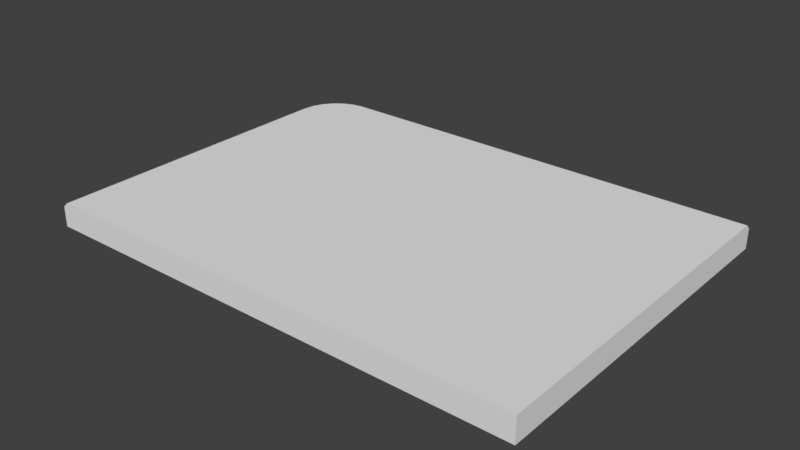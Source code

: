 # Source: newZigZag6.blend  (saved by Blender 2.79.0; exported with 4.5.12 LTS)
import bpy
from mathutils import Matrix  # noqa: F401  (used for matrix-valued properties, if any)

bpy.ops.wm.read_factory_settings(use_empty=True)
scene = bpy.context.scene
scene.name = 'Scene'

# ---- collections
col_collection_1 = bpy.data.collections.new('Collection 1'); scene.collection.children.link(col_collection_1)

# ---- world
world_world = bpy.data.worlds.new('World'); scene.world = world_world
world_world.color = (0.05088, 0.05088, 0.05088)
world_world.use_sun_shadow = False
world_world.sun_shadow_jitter_overblur = 0.0
world_world.cycles.sampling_method = 'MANUAL'

# ---- meshes
me_cube_002 = bpy.data.meshes.new('Cube.002')
me_cube_002.from_pydata([(-10.0, -7.2, -0.5), (10.0, -7.2, -0.5), (10.0, -7.2, 0.5), (10.0, 7.2, -0.5), (-8.0, 7.2, -0.5), (-8.0, -7.2, -0.5), (-8.0, -7.2, 0.5), (10.0, 5.2, -0.5), (10.0, 5.2, 0.5), (-8.0, 5.2, 0.5), (-8.518, 7.132, -0.5), (-9.0, 6.932, -0.5), (-9.414, 6.614, -0.5), (-9.732, 6.2, -0.5), (-9.932, 5.718, -0.5), (-10.0, 5.2, -0.5), (-8.0, 5.2, -0.5), (-9.809, -7.2, 0.5), (-10.0, -7.2, 0.3098), (10.0, 7.2, 0.3098), (10.0, 7.009, 0.5), (-8.0, 7.2, 0.3098), (-8.0, 7.009, 0.5), (-9.809, 5.2, 0.5), (-10.0, 5.2, 0.3098), (-9.747, 5.668, 0.5), (-9.932, 5.718, 0.3098), (-9.567, 6.104, 0.5), (-9.732, 6.2, 0.3098), (-9.279, 6.479, 0.5), (-9.414, 6.614, 0.3098), (-8.904, 6.767, 0.5), (-9.0, 6.932, 0.3098), (-8.468, 6.947, 0.5), (-8.518, 7.132, 0.3098)], [], [(3, 19, 20, 8, 7), (7, 8, 2, 1), (9, 23, 17, 6), (16, 7, 1, 5), (20, 22, 9, 8), (8, 9, 6, 2), (15, 16, 5, 0), (1, 2, 6, 5), (4, 21, 19, 3), (4, 3, 7, 16), (10, 34, 21, 4), (5, 6, 17, 18, 0), (4, 16, 10), (10, 16, 11), (11, 16, 12), (12, 16, 13), (13, 16, 14), (14, 16, 15), (15, 24, 26, 14), (13, 28, 30, 12), (12, 30, 32, 11), (11, 32, 34, 10), (23, 9, 25), (14, 26, 28, 13), (25, 9, 27), (27, 9, 29), (29, 9, 31), (31, 9, 33), (33, 9, 22), (22, 20, 19, 21), (17, 23, 24, 18), (26, 24, 23, 25), (28, 26, 25, 27), (30, 28, 27, 29), (32, 30, 29, 31), (34, 32, 31, 33), (21, 34, 33, 22), (0, 18, 24, 15)])
me_cube_002.polygons.foreach_set('use_smooth', [0, 0, 0, 0, 0, 0, 0, 0, 0, 0, 1, 0, 0, 0, 0, 0, 0, 0, 1, 1, 1, 1, 0, 1, 0, 0, 0, 0, 0, 0, 0, 1, 1, 1, 1, 1, 1, 0])
me_cube_002.use_remesh_preserve_volume = False
me_cube_002.use_remesh_preserve_attributes = False
me_cube_002.use_mirror_vertex_groups = False
me_cube_002.update()

# ---- objects
ob_cube = bpy.data.objects.new('Cube', me_cube_002)

# ---- transforms, parenting, visibility, modifiers, constraints
ob_cube.location = (0.0, 0.0, 0.0)
ob_cube.lineart.crease_threshold = 0.0

# ---- collection membership
col_collection_1.objects.link(ob_cube)

# ---- scene / render settings (as saved in the file)
scene.frame_start = 1; scene.frame_end = 250; scene.frame_set(1)
scene.render.engine = 'BLENDER_EEVEE_NEXT'
scene.render.resolution_percentage = 50
scene.render.dither_intensity = 0.0
scene.cycles.use_denoising = False
scene.cycles.samples = 128
scene.cycles.sampling_pattern = 'TABULATED_SOBOL'
scene.cycles.use_adaptive_sampling = False
scene.cycles.use_light_tree = False
scene.cycles.blur_glossy = 0.0
scene.cycles.sample_clamp_indirect = 0.0
scene.view_settings.view_transform = 'Standard'
bpy.context.view_layer.update()

# ---- added for rendering (the .blend has no active camera and no usable light): camera, sun
cam_auto = bpy.data.cameras.new('AutoCamera')
cam_auto.lens = 50.0
cam_auto.sensor_width = 36.0
cam_auto.clip_end = 1000.0
ob_auto_camera = bpy.data.objects.new('AutoCamera', cam_auto)
scene.collection.objects.link(ob_auto_camera)
ob_auto_camera.location = (22.8206, -27.3848, 18.2565)
ob_auto_camera.rotation_euler = (1.09748, -7.21219e-08, 0.694738)
scene.camera = ob_auto_camera
light_auto_sun = bpy.data.lights.new('AutoSun', 'SUN')
light_auto_sun.energy = 3.0
light_auto_sun.angle = 0.0523599
ob_auto_sun = bpy.data.objects.new('AutoSun', light_auto_sun)
scene.collection.objects.link(ob_auto_sun)
ob_auto_sun.rotation_euler = (0.872665, 0.174533, 0.523599)
bpy.context.view_layer.update()
